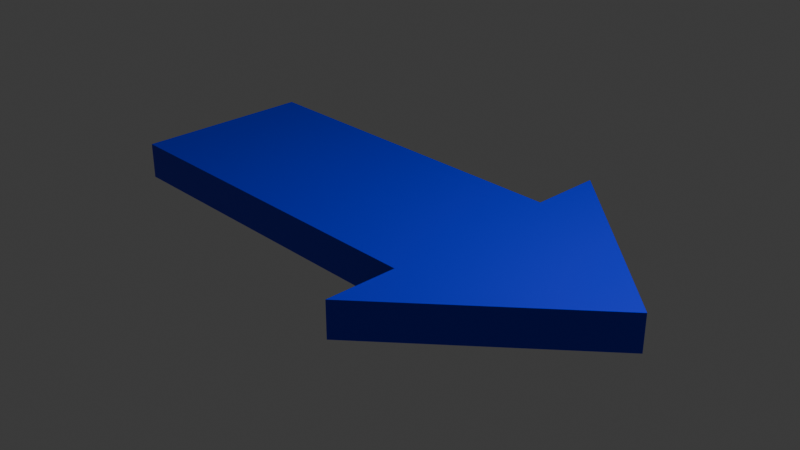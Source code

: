 # Source: marker_direction.blend  (saved by Blender 5.2.45; exported with 4.5.12 LTS)
import bpy
from mathutils import Matrix  # noqa: F401  (used for matrix-valued properties, if any)

bpy.ops.wm.read_factory_settings(use_empty=True)
scene = bpy.context.scene
scene.name = 'Scene'

# ---- collections
col_collection = bpy.data.collections.new('Collection'); scene.collection.children.link(col_collection)

# ---- materials (node trees are filled in below, after node groups)
mat_material = bpy.data.materials.new('Material')
mat_material.alpha_threshold = 0.0
mat_material.use_backface_culling_lightprobe_volume = False
mat_material.roughness = 0.5
mat_material.line_color = (0.0, 0.0, 0.0, 1.0)

# ---- material node trees
mat_material.use_nodes = True; mat_material.node_tree.nodes.clear()
_N = mat_material.node_tree.nodes; _L = mat_material.node_tree.links
n0 = _N.new('ShaderNodeOutputMaterial'); n0.name = 'Material Output'; n0.location = (200, 100)
n1 = _N.new('ShaderNodeBsdfPrincipled'); n1.name = 'Principled BSDF'; n1.location = (-200, 100)
n1.inputs[0].default_value = (0.0009025, 0.01051, 0.8, 1.0)
n1.inputs[10].default_value = 0.005
_L.new(n1.outputs[0], n0.inputs[0])
n0.is_active_output = True

# ---- world
world_world = bpy.data.worlds.new('World'); scene.world = world_world
world_world.use_nodes = True; world_world.node_tree.nodes.clear()
_N = world_world.node_tree.nodes; _L = world_world.node_tree.links
n0 = _N.new('ShaderNodeOutputWorld'); n0.name = 'World Output'; n0.location = (200, 100)
n1 = _N.new('ShaderNodeBackground'); n1.name = 'Background'; n1.location = (-200, 100)
n1.inputs[0].default_value = (0.05088, 0.05088, 0.05088, 1.0)
_L.new(n1.outputs[0], n0.inputs[0])
n0.is_active_output = True
world_world.color = (0.05088, 0.05088, 0.05088)
world_world.sun_shadow_jitter_overblur = 0.0

# ---- cameras
cam_camera = bpy.data.cameras.new('Camera')
cam_camera.clip_end = 100.0
cam_camera.ortho_scale = 7.314

# ---- lights
light_light = bpy.data.lights.new('Light', 'POINT')
light_light.energy = 1000.0
light_light.shadow_soft_size = 0.1

# ---- meshes
me_cube = bpy.data.meshes.new('Cube')
me_cube.from_pydata([(-1.0, 1.0, 1.0), (-1.0, 1.0, -1.0), (-1.0, -1.0, 1.0), (-1.0, -1.0, -1.0), (0.3333, 1.0, -1.0), (0.3333, -1.0, 1.0), (0.3333, -1.0, -1.0), (0.3333, 1.0, 1.0), (0.3333, -1.8, 1.0), (0.3333, -1.8, -1.0), (0.3333, 1.8, -1.0), (0.3333, 1.8, 1.0), (-1.0, 0.0, -1.0), (1.0, 0.0, 1.0), (-1.0, 0.0, 1.0), (1.0, 0.0, -1.0), (0.3333, 0.0, -1.0), (0.3333, 0.0, 1.0)], [], [(17, 14, 2, 5), (6, 5, 2, 3), (12, 14, 0, 1), (15, 6, 9), (15, 16, 4), (1, 0, 7, 4), (12, 16, 6, 3), (15, 4, 10), (16, 15, 6), (6, 5, 8, 9), (4, 7, 11, 10), (1, 4, 16, 12), (3, 2, 14, 12), (7, 0, 14, 17), (13, 11, 7), (13, 7, 17), (5, 13, 17), (13, 5, 8), (13, 8, 9, 15), (15, 10, 11, 13)])
_uv = me_cube.uv_layers.new(name='UVMap')
_uv.uv.foreach_set('vector', [0.75, 0.625, 0.875, 0.625, 0.875, 0.75, 0.75, 0.75, 0.375, 0.875, 0.625, 0.875, 0.625, 1.0, 0.375, 1.0, 0.375, 0.125, 0.625, 0.125, 0.625, 0.25, 0.375, 0.25, 0.0, 0.0, 0.375, 0.875, 0.375, 0.875, 0.0, 0.0, 0.25, 0.625, 0.25, 0.5, 0.375, 0.25, 0.625, 0.25, 0.625, 0.375, 0.375, 0.375, 0.125, 0.625, 0.25, 0.625, 0.25, 0.75, 0.125, 0.75, 0.0, 0.0, 0.375, 0.375, 0.375, 0.375, 0.25, 0.625, 0.0, 0.0, 0.375, 0.875, 0.375, 0.875, 0.625, 0.875, 0.625, 0.875, 0.375, 0.875, 0.375, 0.375, 0.625, 0.375, 0.625, 0.375, 0.375, 0.375, 0.125, 0.5, 0.25, 0.5, 0.25, 0.625, 0.125, 0.625, 0.375, 0.0, 0.625, 0.0, 0.625, 0.125, 0.375, 0.125, 0.75, 0.5, 0.875, 0.5, 0.875, 0.625, 0.75, 0.625, 0.0, 0.0, 0.625, 0.375, 0.625, 0.375, 0.0, 0.0, 0.75, 0.5, 0.75, 0.625, 0.75, 0.75, 0.0, 0.0, 0.75, 0.625, 0.0, 0.0, 0.625, 0.875, 0.625, 0.875, 0.0, 0.0, 0.625, 0.875, 0.375, 0.875, 0.0, 0.0, 0.0, 0.0, 0.375, 0.375, 0.625, 0.375, 0.0, 0.0])
me_cube.materials.append(mat_material)
me_cube.use_mirror_vertex_groups = False
me_cube.update()

# ---- objects
ob_cube = bpy.data.objects.new('Cube', me_cube)
ob_light = bpy.data.objects.new('Light', light_light)
ob_camera = bpy.data.objects.new('Camera', cam_camera)

# ---- transforms, parenting, visibility, modifiers, constraints
ob_cube.location = (0.0, 0.0, 0.0)
ob_cube.scale = (3.0, 1.0, 0.2)
ob_cube.lock_rotations_4d = False
ob_cube.empty_display_type = 'ARROWS'
ob_cube.lineart.crease_threshold = 0.0
ob_light.location = (4.076, 1.005, 5.904)
ob_light.rotation_euler = (0.6503, 0.05522, 1.866)
ob_light.lock_rotations_4d = False
ob_light.empty_display_type = 'ARROWS'
ob_light.color = (0.0, 0.0, 0.0, 0.0)
ob_light.lineart.crease_threshold = 0.0
ob_camera.location = (7.359, -6.926, 4.958)
ob_camera.rotation_euler = (1.109, 0.0, 0.8149)
ob_camera.lock_rotations_4d = False
ob_camera.empty_display_type = 'ARROWS'
ob_camera.color = (0.0, 0.0, 0.0, 0.0)
ob_camera.display_type = 'WIRE'
ob_camera.lineart.crease_threshold = 0.0

# ---- collection membership
col_collection.objects.link(ob_cube)
col_collection.objects.link(ob_light)
col_collection.objects.link(ob_camera)

# ---- scene / render settings (as saved in the file)
scene.camera = ob_camera
scene.frame_start = 1; scene.frame_end = 250; scene.frame_set(1)
scene.render.engine = 'BLENDER_EEVEE_NEXT'
scene.render.bake_bias = 0.0
scene.render.bake_samples = 0
scene.render.compositor_device = 'GPU'
scene.eevee.use_volume_custom_range = False
scene.eevee.fast_gi_thickness_near = 0.1
scene.eevee.fast_gi_thickness_far = 0.0
scene.eevee.ray_tracing_options.screen_trace_thickness = 0.1
bpy.context.view_layer.update()
